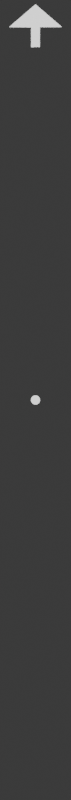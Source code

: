 # Source: HSI-BearingArrow.blend  (saved by Blender 4.5.90; exported with 4.5.12 LTS)
import bpy
from mathutils import Matrix  # noqa: F401  (used for matrix-valued properties, if any)

bpy.ops.wm.read_factory_settings(use_empty=True)
scene = bpy.context.scene
scene.name = 'Scene'

# ---- collections
col_main = bpy.data.collections.new('Main'); scene.collection.children.link(col_main)
col_lights = bpy.data.collections.new('Lights'); col_main.children.link(col_lights)

# ---- materials (node trees are filled in below, after node groups)
mat_gaugetext = bpy.data.materials.new('GaugeText')

# ---- material node trees

# ---- world
world_world = bpy.data.worlds.new('World'); scene.world = world_world
world_world.use_nodes = True; world_world.node_tree.nodes.clear()
_N = world_world.node_tree.nodes; _L = world_world.node_tree.links
n0 = _N.new('ShaderNodeOutputWorld'); n0.name = 'World Output'; n0.location = (300, 300)
n1 = _N.new('ShaderNodeBackground'); n1.name = 'Background'; n1.location = (10, 300)
n1.inputs[0].default_value = (0.05088, 0.05088, 0.05088, 1.0)
_L.new(n1.outputs[0], n0.inputs[0])
n0.is_active_output = True
world_world.color = (0.05088, 0.05088, 0.05088)
world_world.sun_shadow_jitter_overblur = 0.0

# ---- cameras
cam_camera = bpy.data.cameras.new('Camera')
cam_camera.type = 'ORTHO'
cam_camera.clip_end = 100.0
cam_camera.ortho_scale = 0.0863

# ---- lights
light_area_011 = bpy.data.lights.new('Area.011', 'AREA')
light_area_011.energy = 2000.0
light_area_011.size = 1.0
light_area_011.size_y = 1.0

# ---- meshes
me_plane_007 = bpy.data.meshes.new('Plane.007')
me_plane_007.from_pydata([(-0.3048, -0.3048, 0.0), (0.3048, -0.3048, 0.0), (-0.3048, 0.3048, 0.0), (0.3048, 0.3048, 0.0)], [], [(0, 1, 3, 2)])
_uv = me_plane_007.uv_layers.new(name='UVMap')
_uv.uv.foreach_set('vector', [0.0, 0.0, 1.0, 0.0, 1.0, 1.0, 0.0, 1.0])
me_plane_007.update()
me_plane_032 = bpy.data.meshes.new('Plane.032')
me_plane_032.from_pydata([(-0.0508, 0.03908, 0.0), (-0.0508, -0.1897, 0.0), (0.0, -0.187, 0.0), (0.0, 0.3048, 0.0), (-0.3048, 0.04187, 0.0), (0.3048, 0.04187, 0.0), (0.0, 0.04187, 0.0), (0.0508, -0.187, 0.0), (0.0508, 0.04187, 0.0)], [], [(3, 6, 8, 5), (3, 4, 0, 6), (1, 2, 6, 0), (2, 7, 8, 6)])
_uv = me_plane_032.uv_layers.new(name='UVMap')
_uv.uv.foreach_set('vector', [0.0, 0.0, 0.5, 0.5687, 0.75, 0.5687, 1.0, 0.5687, 0.0, 0.0, 0.0, 0.5687, 0.25, 0.5687, 0.5, 0.5687, 0.25, 0.0, 0.5, 0.0, 0.5, 0.5687, 0.25, 0.5687, 0.5, 0.0, 0.75, 0.0, 0.75, 0.5687, 0.5, 0.5687])
me_plane_032.materials.append(mat_gaugetext)
me_plane_032.update()
me_circle_006 = bpy.data.meshes.new('Circle.006')
me_circle_006.from_pydata([(0.0, 0.3048, 0.0), (-0.05946, 0.2989, 0.0), (-0.1166, 0.2816, 0.0), (-0.1693, 0.2534, 0.0), (-0.2155, 0.2155, 0.0), (-0.2534, 0.1693, 0.0), (-0.2816, 0.1166, 0.0), (-0.2989, 0.05946, 0.0), (-0.3048, 0.0, 0.0), (-0.2989, -0.05946, 0.0), (-0.2816, -0.1166, 0.0), (-0.2534, -0.1693, 0.0), (-0.2155, -0.2155, 0.0), (-0.1693, -0.2534, 0.0), (-0.1166, -0.2816, 0.0), (-0.05946, -0.2989, 0.0), (0.0, -0.3048, 0.0), (0.05946, -0.2989, 0.0), (0.1166, -0.2816, 0.0), (0.1693, -0.2534, 0.0), (0.2155, -0.2155, 0.0), (0.2534, -0.1693, 0.0), (0.2816, -0.1166, 0.0), (0.2989, -0.05946, 0.0), (0.3048, 0.0, 0.0), (0.2989, 0.05946, 0.0), (0.2816, 0.1166, 0.0), (0.2534, 0.1693, 0.0), (0.2155, 0.2155, 0.0), (0.1693, 0.2534, 0.0), (0.1166, 0.2816, 0.0), (0.05946, 0.2989, 0.0)], [], [(1, 2, 3, 4, 5, 6, 7, 8, 9, 10, 11, 12, 13, 14, 15, 16, 17, 18, 19, 20, 21, 22, 23, 24, 25, 26, 27, 28, 29, 30, 31, 0)])
_uv = me_circle_006.uv_layers.new(name='UVMap')
_uv.uv.foreach_set('vector', [0.0, 0.0, 0.0, 0.0, 0.0, 0.0, 0.0, 0.0, 0.0, 0.0, 0.0, 0.0, 0.0, 0.0, 0.0, 0.0, 0.0, 0.0, 0.0, 0.0, 0.0, 0.0, 0.0, 0.0, 0.0, 0.0, 0.0, 0.0, 0.0, 0.0, 0.0, 0.0, 0.0, 0.0, 0.0, 0.0, 0.0, 0.0, 0.0, 0.0, 0.0, 0.0, 0.0, 0.0, 0.0, 0.0, 0.0, 0.0, 0.0, 0.0, 0.0, 0.0, 0.0, 0.0, 0.0, 0.0, 0.0, 0.0, 0.0, 0.0, 0.0, 0.0, 0.0, 0.0])
me_circle_006.materials.append(mat_gaugetext)
me_circle_006.update()

# ---- objects
ob_plane = bpy.data.objects.new('Plane', me_plane_007)
ob_camera = bpy.data.objects.new('Camera', cam_camera)
ob_plane_006 = bpy.data.objects.new('Plane.006', me_plane_032)
ob_bacenter = bpy.data.objects.new('BACenter', me_circle_006)
ob_arealightleft_005 = bpy.data.objects.new('AreaLightLeft.005', light_area_011)
ob_arealightright_005 = bpy.data.objects.new('AreaLightRight.005', light_area_011)

# ---- transforms, parenting, visibility, modifiers, constraints
ob_plane.location = (0.0, 0.0, 0.0)
ob_plane.scale = (0.0125, 0.1417, 0.1425)
ob_plane.hide_render = True
ob_camera.location = (0.0, 0.0, 1.908)
ob_camera.lock_rotations_4d = False
ob_camera.empty_display_type = 'ARROWS'
ob_camera.color = (0.0, 0.0, 0.0, 0.0)
ob_camera.hide_render = True
ob_camera.display_type = 'WIRE'
ob_camera.lineart.crease_threshold = 0.0
ob_plane_006.location = (0.0, 0.03983, 0.0)
ob_plane_006.scale = (0.009386, 0.009386, 0.009386)
ob_bacenter.location = (0.0, 0.0, 0.0)
ob_bacenter.scale = (0.001615, 0.001615, 0.001615)
ob_arealightleft_005.location = (-3.512, 6.607, 5.883)
ob_arealightleft_005.rotation_euler = (6285.0, 2.628e-05, 0.467)
ob_arealightleft_005.scale = (-3.205, -13.9, -3.276)
ob_arealightright_005.location = (2.986, 6.519, 5.766)
ob_arealightright_005.rotation_euler = (6288.0, -1.305e-07, -0.3692)
ob_arealightright_005.scale = (2.894, 12.55, 2.958)

# ---- collection membership
scene.collection.objects.link(ob_plane)
scene.collection.objects.link(ob_camera)
col_main.objects.link(ob_plane_006)
col_main.objects.link(ob_bacenter)
col_lights.objects.link(ob_arealightleft_005)
col_lights.objects.link(ob_arealightright_005)

# ---- scene / render settings (as saved in the file)
scene.camera = ob_camera
scene.frame_start = 1; scene.frame_end = 250; scene.frame_set(5)
scene.render.engine = 'CYCLES'
scene.render.resolution_x = 60
scene.render.resolution_y = 680
scene.render.film_transparent = True
bpy.context.view_layer.update()

